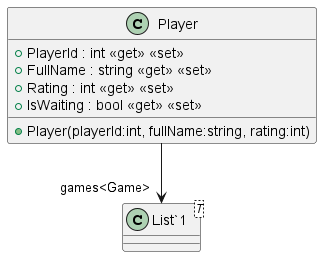

The diagram above was rendered by PlantUML. Its source (embedded in the PNG):
@startuml
class Player {
    + PlayerId : int <<get>> <<set>>
    + FullName : string <<get>> <<set>>
    + Rating : int <<get>> <<set>>
    + IsWaiting : bool <<get>> <<set>>
    + Player(playerId:int, fullName:string, rating:int)
}
class "List`1"<T> {
}
Player --> "games<Game>" "List`1"
@enduml